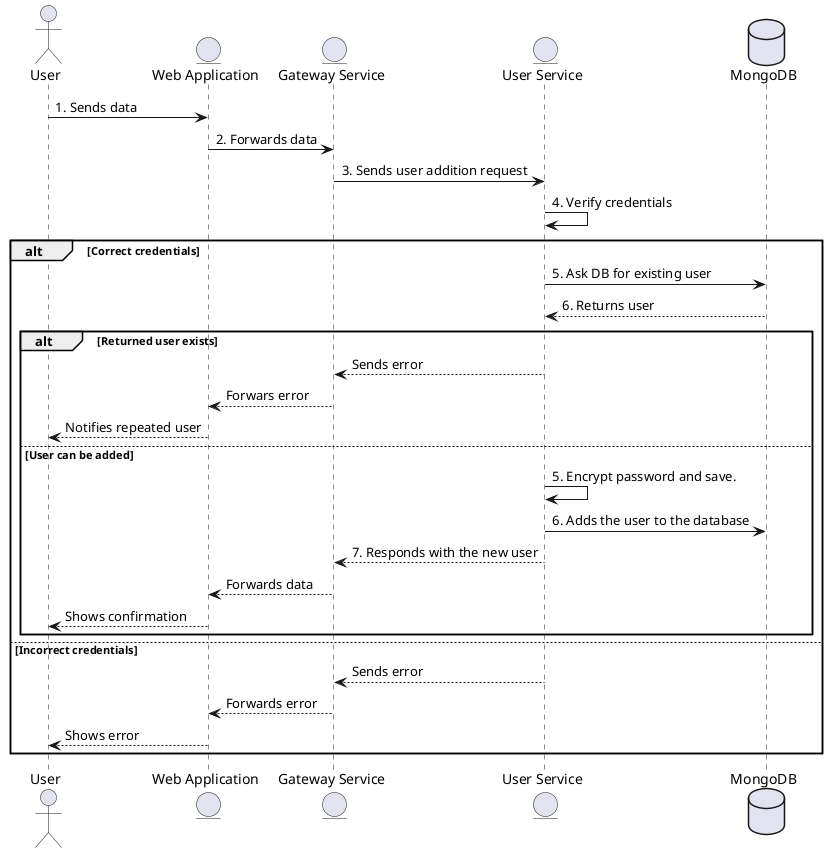

The diagram above was rendered by PlantUML. Its source (embedded in the PNG):
@startuml
actor User
entity WA as "Web Application"
entity GS as "Gateway Service"
entity US as "User Service"
database DB as "MongoDB"

User -> WA : 1. Sends data
WA -> GS : 2. Forwards data
GS -> US : 3. Sends user addition request
US -> US : 4. Verify credentials

alt Correct credentials
    US -> DB : 5. Ask DB for existing user
    US <-- DB : 6. Returns user

    alt Returned user exists
        GS <-- US : Sends error
        WA <-- GS : Forwars error
        User <--- WA : Notifies repeated user

    else User can be added
        US -> US : 5. Encrypt password and save.
        US -> DB : 6. Adds the user to the database
        US --> GS : 7. Responds with the new user
        GS --> WA : Forwards data
        WA --> User : Shows confirmation
    end

else Incorrect credentials
    US --> GS : Sends error
    GS --> WA : Forwards error
    WA --> User : Shows error
end

@enduml